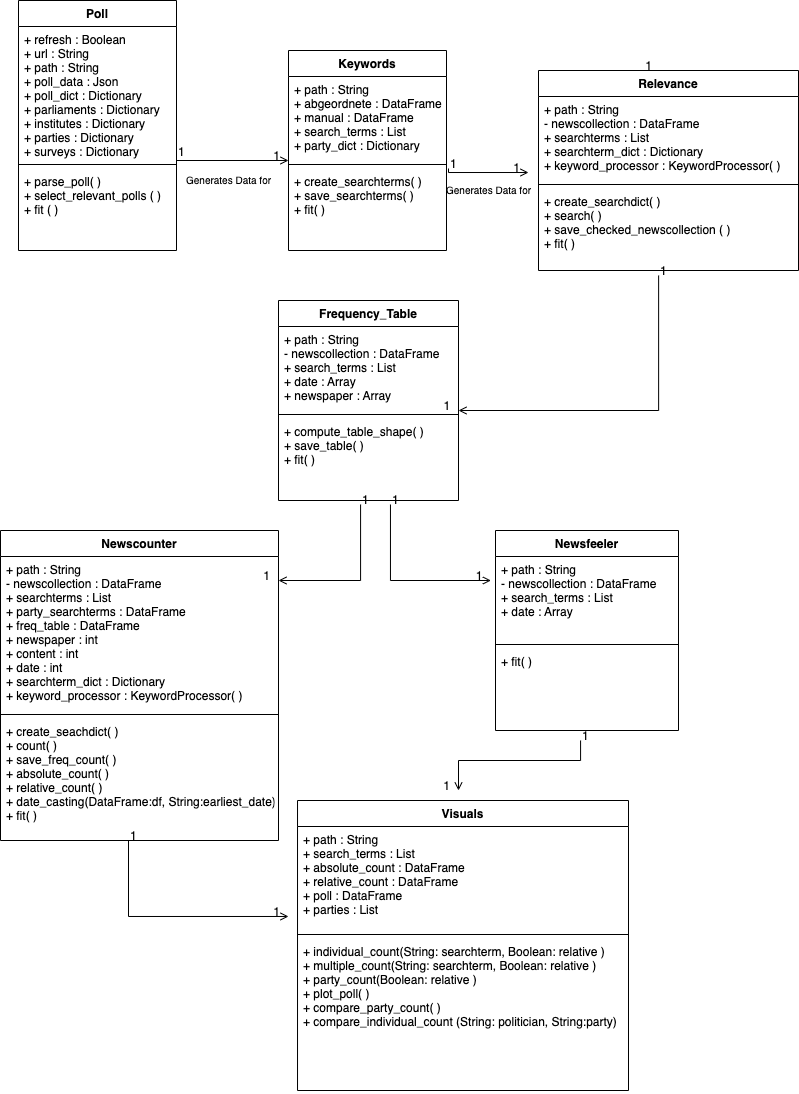

The diagram above was exported from draw.io. Its source (the exported page's mxGraphModel, read from the mxfile embedded in the PNG):
<mxGraphModel dx="878" dy="542" grid="1" gridSize="10" guides="1" tooltips="1" connect="1" arrows="1" fold="1" page="1" pageScale="1" pageWidth="827" pageHeight="1169" math="0" shadow="0">
  <root>
    <mxCell id="WIyWlLk6GJQsqaUBKTNV-0" />
    <mxCell id="WIyWlLk6GJQsqaUBKTNV-1" parent="WIyWlLk6GJQsqaUBKTNV-0" />
    <mxCell id="zkfFHV4jXpPFQw0GAbJ--0" value="Poll" style="swimlane;fontStyle=1;align=center;verticalAlign=top;childLayout=stackLayout;horizontal=1;startSize=26;horizontalStack=0;resizeParent=1;resizeLast=0;collapsible=1;marginBottom=0;rounded=0;shadow=0;strokeWidth=1;" parent="WIyWlLk6GJQsqaUBKTNV-1" vertex="1">
      <mxGeometry x="40" y="20" width="158" height="250" as="geometry">
        <mxRectangle x="230" y="140" width="160" height="26" as="alternateBounds" />
      </mxGeometry>
    </mxCell>
    <mxCell id="zkfFHV4jXpPFQw0GAbJ--1" value="+ refresh : Boolean&#10;+ url : String&#10;+ path : String&#10;+ poll_data : Json&#10;+ poll_dict : Dictionary&#10;+ parliaments : Dictionary&#10;+ institutes : Dictionary&#10;+ parties : Dictionary&#10;+ surveys : Dictionary" style="text;align=left;verticalAlign=top;spacingLeft=4;spacingRight=4;overflow=hidden;rotatable=0;points=[[0,0.5],[1,0.5]];portConstraint=eastwest;" parent="zkfFHV4jXpPFQw0GAbJ--0" vertex="1">
      <mxGeometry y="26" width="158" height="134" as="geometry" />
    </mxCell>
    <mxCell id="N2MrjCKOZ3C9ImBAAfDF-7" value="" style="line;html=1;strokeWidth=1;align=left;verticalAlign=middle;spacingTop=-1;spacingLeft=3;spacingRight=3;rotatable=0;labelPosition=right;points=[];portConstraint=eastwest;" vertex="1" parent="zkfFHV4jXpPFQw0GAbJ--0">
      <mxGeometry y="160" width="158" height="8" as="geometry" />
    </mxCell>
    <mxCell id="N2MrjCKOZ3C9ImBAAfDF-8" value="+ parse_poll( )&#10;+ select_relevant_polls ( )&#10;+ fit ( )" style="text;align=left;verticalAlign=top;spacingLeft=4;spacingRight=4;overflow=hidden;rotatable=0;points=[[0,0.5],[1,0.5]];portConstraint=eastwest;" vertex="1" parent="zkfFHV4jXpPFQw0GAbJ--0">
      <mxGeometry y="168" width="158" height="82" as="geometry" />
    </mxCell>
    <mxCell id="N2MrjCKOZ3C9ImBAAfDF-9" value="" style="endArrow=open;shadow=0;strokeWidth=1;rounded=0;endFill=1;edgeStyle=elbowEdgeStyle;elbow=vertical;exitX=1;exitY=0.97;exitDx=0;exitDy=0;exitPerimeter=0;" edge="1" parent="WIyWlLk6GJQsqaUBKTNV-1" source="zkfFHV4jXpPFQw0GAbJ--1" target="N2MrjCKOZ3C9ImBAAfDF-24">
      <mxGeometry x="0.5" y="41" relative="1" as="geometry">
        <mxPoint x="220" y="190" as="sourcePoint" />
        <mxPoint x="280" y="180" as="targetPoint" />
        <mxPoint x="-40" y="32" as="offset" />
        <Array as="points">
          <mxPoint x="240" y="180" />
          <mxPoint x="230" y="170" />
          <mxPoint x="290" y="220" />
          <mxPoint x="250" y="200" />
        </Array>
      </mxGeometry>
    </mxCell>
    <mxCell id="N2MrjCKOZ3C9ImBAAfDF-10" value="1" style="resizable=0;align=left;verticalAlign=bottom;labelBackgroundColor=none;fontSize=12;" connectable="0" vertex="1" parent="N2MrjCKOZ3C9ImBAAfDF-9">
      <mxGeometry x="-1" relative="1" as="geometry">
        <mxPoint y="4" as="offset" />
      </mxGeometry>
    </mxCell>
    <mxCell id="N2MrjCKOZ3C9ImBAAfDF-11" value="1" style="resizable=0;align=right;verticalAlign=bottom;labelBackgroundColor=none;fontSize=12;" connectable="0" vertex="1" parent="N2MrjCKOZ3C9ImBAAfDF-9">
      <mxGeometry x="1" relative="1" as="geometry">
        <mxPoint x="-7" y="4" as="offset" />
      </mxGeometry>
    </mxCell>
    <mxCell id="N2MrjCKOZ3C9ImBAAfDF-22" value="Keywords" style="swimlane;fontStyle=1;align=center;verticalAlign=top;childLayout=stackLayout;horizontal=1;startSize=26;horizontalStack=0;resizeParent=1;resizeLast=0;collapsible=1;marginBottom=0;rounded=0;shadow=0;strokeWidth=1;" vertex="1" parent="WIyWlLk6GJQsqaUBKTNV-1">
      <mxGeometry x="310" y="70" width="158" height="200" as="geometry">
        <mxRectangle x="230" y="140" width="160" height="26" as="alternateBounds" />
      </mxGeometry>
    </mxCell>
    <mxCell id="N2MrjCKOZ3C9ImBAAfDF-23" value="+ path : String&#10;+ abgeordnete : DataFrame&#10;+ manual : DataFrame&#10;+ search_terms : List&#10;+ party_dict : Dictionary" style="text;align=left;verticalAlign=top;spacingLeft=4;spacingRight=4;overflow=hidden;rotatable=0;points=[[0,0.5],[1,0.5]];portConstraint=eastwest;" vertex="1" parent="N2MrjCKOZ3C9ImBAAfDF-22">
      <mxGeometry y="26" width="158" height="84" as="geometry" />
    </mxCell>
    <mxCell id="N2MrjCKOZ3C9ImBAAfDF-24" value="" style="line;html=1;strokeWidth=1;align=left;verticalAlign=middle;spacingTop=-1;spacingLeft=3;spacingRight=3;rotatable=0;labelPosition=right;points=[];portConstraint=eastwest;" vertex="1" parent="N2MrjCKOZ3C9ImBAAfDF-22">
      <mxGeometry y="110" width="158" height="8" as="geometry" />
    </mxCell>
    <mxCell id="N2MrjCKOZ3C9ImBAAfDF-25" value="+ create_searchterms( )&#10;+ save_searchterms( )&#10;+ fit( )" style="text;align=left;verticalAlign=top;spacingLeft=4;spacingRight=4;overflow=hidden;rotatable=0;points=[[0,0.5],[1,0.5]];portConstraint=eastwest;" vertex="1" parent="N2MrjCKOZ3C9ImBAAfDF-22">
      <mxGeometry y="118" width="158" height="82" as="geometry" />
    </mxCell>
    <mxCell id="N2MrjCKOZ3C9ImBAAfDF-30" value="1" style="resizable=0;align=right;verticalAlign=bottom;labelBackgroundColor=none;fontSize=12;" connectable="0" vertex="1" parent="WIyWlLk6GJQsqaUBKTNV-1">
      <mxGeometry x="675" y="93.93600000000004" as="geometry" />
    </mxCell>
    <mxCell id="N2MrjCKOZ3C9ImBAAfDF-31" value="Relevance" style="swimlane;fontStyle=1;align=center;verticalAlign=top;childLayout=stackLayout;horizontal=1;startSize=26;horizontalStack=0;resizeParent=1;resizeLast=0;collapsible=1;marginBottom=0;rounded=0;shadow=0;strokeWidth=1;" vertex="1" parent="WIyWlLk6GJQsqaUBKTNV-1">
      <mxGeometry x="560" y="90" width="260" height="200" as="geometry">
        <mxRectangle x="230" y="140" width="160" height="26" as="alternateBounds" />
      </mxGeometry>
    </mxCell>
    <mxCell id="N2MrjCKOZ3C9ImBAAfDF-32" value="+ path : String&#10;- newscollection : DataFrame&#10;+ searchterms : List&#10;+ searchterm_dict : Dictionary&#10;+ keyword_processor : KeywordProcessor( )" style="text;align=left;verticalAlign=top;spacingLeft=4;spacingRight=4;overflow=hidden;rotatable=0;points=[[0,0.5],[1,0.5]];portConstraint=eastwest;" vertex="1" parent="N2MrjCKOZ3C9ImBAAfDF-31">
      <mxGeometry y="26" width="260" height="84" as="geometry" />
    </mxCell>
    <mxCell id="N2MrjCKOZ3C9ImBAAfDF-40" value="" style="endArrow=open;shadow=0;strokeWidth=1;rounded=0;endFill=1;edgeStyle=elbowEdgeStyle;elbow=vertical;exitX=1;exitY=0.97;exitDx=0;exitDy=0;exitPerimeter=0;" edge="1" parent="N2MrjCKOZ3C9ImBAAfDF-31">
      <mxGeometry x="0.5" y="41" relative="1" as="geometry">
        <mxPoint x="-90" y="97.99000000000001" as="sourcePoint" />
        <mxPoint x="-10" y="102" as="targetPoint" />
        <mxPoint x="-40" y="32" as="offset" />
        <Array as="points">
          <mxPoint x="-48" y="102.00999999999999" />
          <mxPoint x="-58" y="92.00999999999999" />
          <mxPoint x="2" y="142.01" />
          <mxPoint x="-38" y="122.00999999999999" />
        </Array>
      </mxGeometry>
    </mxCell>
    <mxCell id="N2MrjCKOZ3C9ImBAAfDF-41" value="1" style="resizable=0;align=left;verticalAlign=bottom;labelBackgroundColor=none;fontSize=12;" connectable="0" vertex="1" parent="N2MrjCKOZ3C9ImBAAfDF-40">
      <mxGeometry x="-1" relative="1" as="geometry">
        <mxPoint y="4" as="offset" />
      </mxGeometry>
    </mxCell>
    <mxCell id="N2MrjCKOZ3C9ImBAAfDF-42" value="1" style="resizable=0;align=right;verticalAlign=bottom;labelBackgroundColor=none;fontSize=12;" connectable="0" vertex="1" parent="N2MrjCKOZ3C9ImBAAfDF-40">
      <mxGeometry x="1" relative="1" as="geometry">
        <mxPoint x="-7" y="4" as="offset" />
      </mxGeometry>
    </mxCell>
    <mxCell id="N2MrjCKOZ3C9ImBAAfDF-33" value="" style="line;html=1;strokeWidth=1;align=left;verticalAlign=middle;spacingTop=-1;spacingLeft=3;spacingRight=3;rotatable=0;labelPosition=right;points=[];portConstraint=eastwest;" vertex="1" parent="N2MrjCKOZ3C9ImBAAfDF-31">
      <mxGeometry y="110" width="260" height="8" as="geometry" />
    </mxCell>
    <mxCell id="N2MrjCKOZ3C9ImBAAfDF-34" value="+ create_searchdict( )&#10;+ search( )&#10;+ save_checked_newscollection ( )&#10;+ fit( )" style="text;align=left;verticalAlign=top;spacingLeft=4;spacingRight=4;overflow=hidden;rotatable=0;points=[[0,0.5],[1,0.5]];portConstraint=eastwest;" vertex="1" parent="N2MrjCKOZ3C9ImBAAfDF-31">
      <mxGeometry y="118" width="260" height="82" as="geometry" />
    </mxCell>
    <mxCell id="N2MrjCKOZ3C9ImBAAfDF-39" value="&lt;font style=&quot;font-size: 10px&quot;&gt;Generates Data for&lt;/font&gt;" style="text;html=1;resizable=0;autosize=1;align=center;verticalAlign=middle;points=[];fillColor=none;strokeColor=none;rounded=0;rotation=0;" vertex="1" parent="WIyWlLk6GJQsqaUBKTNV-1">
      <mxGeometry x="200" y="190" width="100" height="20" as="geometry" />
    </mxCell>
    <mxCell id="N2MrjCKOZ3C9ImBAAfDF-43" value="&lt;font style=&quot;font-size: 10px&quot;&gt;Generates Data for&lt;/font&gt;" style="text;html=1;resizable=0;autosize=1;align=center;verticalAlign=middle;points=[];fillColor=none;strokeColor=none;rounded=0;rotation=0;" vertex="1" parent="WIyWlLk6GJQsqaUBKTNV-1">
      <mxGeometry x="460" y="200" width="100" height="20" as="geometry" />
    </mxCell>
    <mxCell id="N2MrjCKOZ3C9ImBAAfDF-44" value="" style="resizable=0;align=right;verticalAlign=bottom;labelBackgroundColor=none;fontSize=12;" connectable="0" vertex="1" parent="WIyWlLk6GJQsqaUBKTNV-1">
      <mxGeometry x="310" y="434" as="geometry" />
    </mxCell>
    <mxCell id="N2MrjCKOZ3C9ImBAAfDF-45" value="Frequency_Table" style="swimlane;fontStyle=1;align=center;verticalAlign=top;childLayout=stackLayout;horizontal=1;startSize=26;horizontalStack=0;resizeParent=1;resizeLast=0;collapsible=1;marginBottom=0;rounded=0;shadow=0;strokeWidth=1;" vertex="1" parent="WIyWlLk6GJQsqaUBKTNV-1">
      <mxGeometry x="300" y="320" width="180" height="200" as="geometry">
        <mxRectangle x="230" y="140" width="160" height="26" as="alternateBounds" />
      </mxGeometry>
    </mxCell>
    <mxCell id="N2MrjCKOZ3C9ImBAAfDF-46" value="+ path : String&#10;- newscollection : DataFrame&#10;+ search_terms : List&#10;+ date : Array&#10;+ newspaper : Array" style="text;align=left;verticalAlign=top;spacingLeft=4;spacingRight=4;overflow=hidden;rotatable=0;points=[[0,0.5],[1,0.5]];portConstraint=eastwest;" vertex="1" parent="N2MrjCKOZ3C9ImBAAfDF-45">
      <mxGeometry y="26" width="180" height="84" as="geometry" />
    </mxCell>
    <mxCell id="N2MrjCKOZ3C9ImBAAfDF-47" value="" style="line;html=1;strokeWidth=1;align=left;verticalAlign=middle;spacingTop=-1;spacingLeft=3;spacingRight=3;rotatable=0;labelPosition=right;points=[];portConstraint=eastwest;" vertex="1" parent="N2MrjCKOZ3C9ImBAAfDF-45">
      <mxGeometry y="110" width="180" height="8" as="geometry" />
    </mxCell>
    <mxCell id="N2MrjCKOZ3C9ImBAAfDF-48" value="+ compute_table_shape( )&#10;+ save_table( )&#10;+ fit( )" style="text;align=left;verticalAlign=top;spacingLeft=4;spacingRight=4;overflow=hidden;rotatable=0;points=[[0,0.5],[1,0.5]];portConstraint=eastwest;" vertex="1" parent="N2MrjCKOZ3C9ImBAAfDF-45">
      <mxGeometry y="118" width="180" height="82" as="geometry" />
    </mxCell>
    <mxCell id="N2MrjCKOZ3C9ImBAAfDF-49" value="" style="resizable=0;align=left;verticalAlign=bottom;labelBackgroundColor=none;fontSize=12;" connectable="0" vertex="1" parent="WIyWlLk6GJQsqaUBKTNV-1">
      <mxGeometry x="477.02" y="441.99" as="geometry">
        <mxPoint x="-5" y="6" as="offset" />
      </mxGeometry>
    </mxCell>
    <mxCell id="N2MrjCKOZ3C9ImBAAfDF-51" value="" style="endArrow=open;shadow=0;strokeWidth=1;rounded=0;endFill=1;edgeStyle=elbowEdgeStyle;elbow=vertical;exitX=0.462;exitY=1.061;exitDx=0;exitDy=0;exitPerimeter=0;" edge="1" parent="WIyWlLk6GJQsqaUBKTNV-1" source="N2MrjCKOZ3C9ImBAAfDF-34">
      <mxGeometry x="0.5" y="41" relative="1" as="geometry">
        <mxPoint x="660" y="460" as="sourcePoint" />
        <mxPoint x="480" y="430" as="targetPoint" />
        <mxPoint x="-40" y="32" as="offset" />
        <Array as="points">
          <mxPoint x="600" y="430" />
          <mxPoint x="692" y="454.02" />
          <mxPoint x="752" y="504.02" />
          <mxPoint x="712" y="484.02" />
        </Array>
      </mxGeometry>
    </mxCell>
    <mxCell id="N2MrjCKOZ3C9ImBAAfDF-52" value="1" style="resizable=0;align=left;verticalAlign=bottom;labelBackgroundColor=none;fontSize=12;" connectable="0" vertex="1" parent="N2MrjCKOZ3C9ImBAAfDF-51">
      <mxGeometry x="-1" relative="1" as="geometry">
        <mxPoint y="4" as="offset" />
      </mxGeometry>
    </mxCell>
    <mxCell id="N2MrjCKOZ3C9ImBAAfDF-53" value="1" style="resizable=0;align=right;verticalAlign=bottom;labelBackgroundColor=none;fontSize=12;" connectable="0" vertex="1" parent="N2MrjCKOZ3C9ImBAAfDF-51">
      <mxGeometry x="1" relative="1" as="geometry">
        <mxPoint x="-7" y="4" as="offset" />
      </mxGeometry>
    </mxCell>
    <mxCell id="N2MrjCKOZ3C9ImBAAfDF-54" value="Newscounter" style="swimlane;fontStyle=1;align=center;verticalAlign=top;childLayout=stackLayout;horizontal=1;startSize=26;horizontalStack=0;resizeParent=1;resizeLast=0;collapsible=1;marginBottom=0;rounded=0;shadow=0;strokeWidth=1;" vertex="1" parent="WIyWlLk6GJQsqaUBKTNV-1">
      <mxGeometry x="22" y="550" width="278" height="310" as="geometry">
        <mxRectangle x="230" y="140" width="160" height="26" as="alternateBounds" />
      </mxGeometry>
    </mxCell>
    <mxCell id="N2MrjCKOZ3C9ImBAAfDF-55" value="+ path : String&#10;- newscollection : DataFrame&#10;+ searchterms : List&#10;+ party_searchterms : DataFrame&#10;+ freq_table : DataFrame&#10;+ newspaper : int&#10;+ content : int&#10;+ date : int&#10;+ searchterm_dict : Dictionary&#10;+ keyword_processor : KeywordProcessor( )&#10;" style="text;align=left;verticalAlign=top;spacingLeft=4;spacingRight=4;overflow=hidden;rotatable=0;points=[[0,0.5],[1,0.5]];portConstraint=eastwest;" vertex="1" parent="N2MrjCKOZ3C9ImBAAfDF-54">
      <mxGeometry y="26" width="278" height="154" as="geometry" />
    </mxCell>
    <mxCell id="N2MrjCKOZ3C9ImBAAfDF-56" value="" style="line;html=1;strokeWidth=1;align=left;verticalAlign=middle;spacingTop=-1;spacingLeft=3;spacingRight=3;rotatable=0;labelPosition=right;points=[];portConstraint=eastwest;" vertex="1" parent="N2MrjCKOZ3C9ImBAAfDF-54">
      <mxGeometry y="180" width="278" height="8" as="geometry" />
    </mxCell>
    <mxCell id="N2MrjCKOZ3C9ImBAAfDF-57" value="+ create_seachdict( )&#10;+ count( )&#10;+ save_freq_count( )&#10;+ absolute_count( )&#10;+ relative_count( )&#10;+ date_casting(DataFrame:df, String:earliest_date) &#10;+ fit( )" style="text;align=left;verticalAlign=top;spacingLeft=4;spacingRight=4;overflow=hidden;rotatable=0;points=[[0,0.5],[1,0.5]];portConstraint=eastwest;" vertex="1" parent="N2MrjCKOZ3C9ImBAAfDF-54">
      <mxGeometry y="188" width="278" height="112" as="geometry" />
    </mxCell>
    <mxCell id="N2MrjCKOZ3C9ImBAAfDF-58" value="Newsfeeler" style="swimlane;fontStyle=1;align=center;verticalAlign=top;childLayout=stackLayout;horizontal=1;startSize=26;horizontalStack=0;resizeParent=1;resizeLast=0;collapsible=1;marginBottom=0;rounded=0;shadow=0;strokeWidth=1;" vertex="1" parent="WIyWlLk6GJQsqaUBKTNV-1">
      <mxGeometry x="517" y="550" width="183" height="200" as="geometry">
        <mxRectangle x="230" y="140" width="160" height="26" as="alternateBounds" />
      </mxGeometry>
    </mxCell>
    <mxCell id="N2MrjCKOZ3C9ImBAAfDF-59" value="+ path : String&#10;- newscollection : DataFrame&#10;+ search_terms : List&#10;+ date : Array&#10;" style="text;align=left;verticalAlign=top;spacingLeft=4;spacingRight=4;overflow=hidden;rotatable=0;points=[[0,0.5],[1,0.5]];portConstraint=eastwest;" vertex="1" parent="N2MrjCKOZ3C9ImBAAfDF-58">
      <mxGeometry y="26" width="183" height="84" as="geometry" />
    </mxCell>
    <mxCell id="N2MrjCKOZ3C9ImBAAfDF-60" value="" style="line;html=1;strokeWidth=1;align=left;verticalAlign=middle;spacingTop=-1;spacingLeft=3;spacingRight=3;rotatable=0;labelPosition=right;points=[];portConstraint=eastwest;" vertex="1" parent="N2MrjCKOZ3C9ImBAAfDF-58">
      <mxGeometry y="110" width="183" height="8" as="geometry" />
    </mxCell>
    <mxCell id="N2MrjCKOZ3C9ImBAAfDF-61" value="+ fit( )" style="text;align=left;verticalAlign=top;spacingLeft=4;spacingRight=4;overflow=hidden;rotatable=0;points=[[0,0.5],[1,0.5]];portConstraint=eastwest;" vertex="1" parent="N2MrjCKOZ3C9ImBAAfDF-58">
      <mxGeometry y="118" width="183" height="42" as="geometry" />
    </mxCell>
    <mxCell id="N2MrjCKOZ3C9ImBAAfDF-63" value="Visuals" style="swimlane;fontStyle=1;align=center;verticalAlign=top;childLayout=stackLayout;horizontal=1;startSize=26;horizontalStack=0;resizeParent=1;resizeLast=0;collapsible=1;marginBottom=0;rounded=0;shadow=0;strokeWidth=1;" vertex="1" parent="WIyWlLk6GJQsqaUBKTNV-1">
      <mxGeometry x="319.02" y="820" width="330.98" height="290" as="geometry">
        <mxRectangle x="230" y="140" width="160" height="26" as="alternateBounds" />
      </mxGeometry>
    </mxCell>
    <mxCell id="N2MrjCKOZ3C9ImBAAfDF-64" value="+ path : String&#10;+ search_terms : List&#10;+ absolute_count : DataFrame&#10;+ relative_count : DataFrame&#10;+ poll : DataFrame&#10;+ parties : List" style="text;align=left;verticalAlign=top;spacingLeft=4;spacingRight=4;overflow=hidden;rotatable=0;points=[[0,0.5],[1,0.5]];portConstraint=eastwest;" vertex="1" parent="N2MrjCKOZ3C9ImBAAfDF-63">
      <mxGeometry y="26" width="330.98" height="104" as="geometry" />
    </mxCell>
    <mxCell id="N2MrjCKOZ3C9ImBAAfDF-65" value="" style="line;html=1;strokeWidth=1;align=left;verticalAlign=middle;spacingTop=-1;spacingLeft=3;spacingRight=3;rotatable=0;labelPosition=right;points=[];portConstraint=eastwest;" vertex="1" parent="N2MrjCKOZ3C9ImBAAfDF-63">
      <mxGeometry y="130" width="330.98" height="8" as="geometry" />
    </mxCell>
    <mxCell id="N2MrjCKOZ3C9ImBAAfDF-66" value="+ individual_count(String: searchterm, Boolean: relative )&#10;+ multiple_count(String: searchterm, Boolean: relative )&#10;+ party_count(Boolean: relative )&#10;+ plot_poll( )&#10;+ compare_party_count( )&#10;+ compare_individual_count (String: politician, String:party)" style="text;align=left;verticalAlign=top;spacingLeft=4;spacingRight=4;overflow=hidden;rotatable=0;points=[[0,0.5],[1,0.5]];portConstraint=eastwest;" vertex="1" parent="N2MrjCKOZ3C9ImBAAfDF-63">
      <mxGeometry y="138" width="330.98" height="152" as="geometry" />
    </mxCell>
    <mxCell id="N2MrjCKOZ3C9ImBAAfDF-67" value="" style="endArrow=open;shadow=0;strokeWidth=1;rounded=0;endFill=1;edgeStyle=elbowEdgeStyle;elbow=vertical;exitX=0.622;exitY=1.049;exitDx=0;exitDy=0;exitPerimeter=0;entryX=-0.025;entryY=0.286;entryDx=0;entryDy=0;entryPerimeter=0;" edge="1" parent="WIyWlLk6GJQsqaUBKTNV-1" source="N2MrjCKOZ3C9ImBAAfDF-48" target="N2MrjCKOZ3C9ImBAAfDF-59">
      <mxGeometry x="0.5" y="41" relative="1" as="geometry">
        <mxPoint x="490" y="540" as="sourcePoint" />
        <mxPoint x="490" y="600" as="targetPoint" />
        <mxPoint x="-40" y="32" as="offset" />
        <Array as="points">
          <mxPoint x="510" y="600" />
          <mxPoint x="450" y="600" />
          <mxPoint x="490" y="600" />
          <mxPoint x="470" y="600" />
          <mxPoint x="702" y="464.02" />
          <mxPoint x="762" y="514.02" />
          <mxPoint x="722" y="494.02" />
        </Array>
      </mxGeometry>
    </mxCell>
    <mxCell id="N2MrjCKOZ3C9ImBAAfDF-68" value="1" style="resizable=0;align=left;verticalAlign=bottom;labelBackgroundColor=none;fontSize=12;" connectable="0" vertex="1" parent="N2MrjCKOZ3C9ImBAAfDF-67">
      <mxGeometry x="-1" relative="1" as="geometry">
        <mxPoint y="4" as="offset" />
      </mxGeometry>
    </mxCell>
    <mxCell id="N2MrjCKOZ3C9ImBAAfDF-69" value="1" style="resizable=0;align=right;verticalAlign=bottom;labelBackgroundColor=none;fontSize=12;" connectable="0" vertex="1" parent="N2MrjCKOZ3C9ImBAAfDF-67">
      <mxGeometry x="1" relative="1" as="geometry">
        <mxPoint x="-7" y="4" as="offset" />
      </mxGeometry>
    </mxCell>
    <mxCell id="N2MrjCKOZ3C9ImBAAfDF-70" value="" style="endArrow=open;shadow=0;strokeWidth=1;rounded=0;endFill=1;edgeStyle=elbowEdgeStyle;elbow=vertical;exitX=0.456;exitY=1.049;exitDx=0;exitDy=0;exitPerimeter=0;" edge="1" parent="WIyWlLk6GJQsqaUBKTNV-1" source="N2MrjCKOZ3C9ImBAAfDF-48">
      <mxGeometry x="0.5" y="41" relative="1" as="geometry">
        <mxPoint x="330.00000000000006" y="659.998" as="sourcePoint" />
        <mxPoint x="300" y="600" as="targetPoint" />
        <mxPoint x="-40" y="32" as="offset" />
        <Array as="points">
          <mxPoint x="310" y="600" />
          <mxPoint x="340" y="600" />
          <mxPoint x="406.04" y="735.98" />
          <mxPoint x="638.04" y="600" />
          <mxPoint x="698.04" y="650" />
          <mxPoint x="658.04" y="630" />
        </Array>
      </mxGeometry>
    </mxCell>
    <mxCell id="N2MrjCKOZ3C9ImBAAfDF-71" value="1" style="resizable=0;align=left;verticalAlign=bottom;labelBackgroundColor=none;fontSize=12;" connectable="0" vertex="1" parent="N2MrjCKOZ3C9ImBAAfDF-70">
      <mxGeometry x="-1" relative="1" as="geometry">
        <mxPoint y="4" as="offset" />
      </mxGeometry>
    </mxCell>
    <mxCell id="N2MrjCKOZ3C9ImBAAfDF-72" value="1" style="resizable=0;align=right;verticalAlign=bottom;labelBackgroundColor=none;fontSize=12;" connectable="0" vertex="1" parent="N2MrjCKOZ3C9ImBAAfDF-70">
      <mxGeometry x="1" relative="1" as="geometry">
        <mxPoint x="-7" y="4" as="offset" />
      </mxGeometry>
    </mxCell>
    <mxCell id="N2MrjCKOZ3C9ImBAAfDF-77" value="" style="endArrow=open;shadow=0;strokeWidth=1;rounded=0;endFill=1;edgeStyle=elbowEdgeStyle;elbow=vertical;exitX=0.622;exitY=1.049;exitDx=0;exitDy=0;exitPerimeter=0;" edge="1" parent="WIyWlLk6GJQsqaUBKTNV-1">
      <mxGeometry x="0.5" y="41" relative="1" as="geometry">
        <mxPoint x="150.00000000000006" y="859.998" as="sourcePoint" />
        <mxPoint x="310" y="936" as="targetPoint" />
        <mxPoint x="-40" y="32" as="offset" />
        <Array as="points">
          <mxPoint x="248.04000000000002" y="935.98" />
          <mxPoint x="188.04000000000002" y="935.98" />
          <mxPoint x="228.04000000000002" y="935.98" />
          <mxPoint x="208.04000000000002" y="935.98" />
          <mxPoint x="440.04" y="800" />
          <mxPoint x="500.04" y="850" />
          <mxPoint x="460.04" y="830" />
        </Array>
      </mxGeometry>
    </mxCell>
    <mxCell id="N2MrjCKOZ3C9ImBAAfDF-78" value="1" style="resizable=0;align=left;verticalAlign=bottom;labelBackgroundColor=none;fontSize=12;" connectable="0" vertex="1" parent="N2MrjCKOZ3C9ImBAAfDF-77">
      <mxGeometry x="-1" relative="1" as="geometry">
        <mxPoint y="4" as="offset" />
      </mxGeometry>
    </mxCell>
    <mxCell id="N2MrjCKOZ3C9ImBAAfDF-79" value="1" style="resizable=0;align=right;verticalAlign=bottom;labelBackgroundColor=none;fontSize=12;" connectable="0" vertex="1" parent="N2MrjCKOZ3C9ImBAAfDF-77">
      <mxGeometry x="1" relative="1" as="geometry">
        <mxPoint x="-7" y="4" as="offset" />
      </mxGeometry>
    </mxCell>
    <mxCell id="N2MrjCKOZ3C9ImBAAfDF-80" value="" style="endArrow=open;shadow=0;strokeWidth=1;rounded=0;endFill=1;edgeStyle=elbowEdgeStyle;elbow=vertical;exitX=0.456;exitY=1.049;exitDx=0;exitDy=0;exitPerimeter=0;" edge="1" parent="WIyWlLk6GJQsqaUBKTNV-1">
      <mxGeometry x="0.5" y="41" relative="1" as="geometry">
        <mxPoint x="602.0799999999999" y="759.998" as="sourcePoint" />
        <mxPoint x="480" y="810" as="targetPoint" />
        <mxPoint x="-40" y="32" as="offset" />
        <Array as="points">
          <mxPoint x="600" y="780" />
          <mxPoint x="560" y="835.98" />
          <mxPoint x="626.04" y="971.96" />
          <mxPoint x="858.04" y="835.98" />
          <mxPoint x="918.04" y="885.98" />
          <mxPoint x="878.04" y="865.98" />
        </Array>
      </mxGeometry>
    </mxCell>
    <mxCell id="N2MrjCKOZ3C9ImBAAfDF-81" value="1" style="resizable=0;align=left;verticalAlign=bottom;labelBackgroundColor=none;fontSize=12;" connectable="0" vertex="1" parent="N2MrjCKOZ3C9ImBAAfDF-80">
      <mxGeometry x="-1" relative="1" as="geometry">
        <mxPoint y="4" as="offset" />
      </mxGeometry>
    </mxCell>
    <mxCell id="N2MrjCKOZ3C9ImBAAfDF-82" value="1" style="resizable=0;align=right;verticalAlign=bottom;labelBackgroundColor=none;fontSize=12;" connectable="0" vertex="1" parent="N2MrjCKOZ3C9ImBAAfDF-80">
      <mxGeometry x="1" relative="1" as="geometry">
        <mxPoint x="-7" y="4" as="offset" />
      </mxGeometry>
    </mxCell>
  </root>
</mxGraphModel>